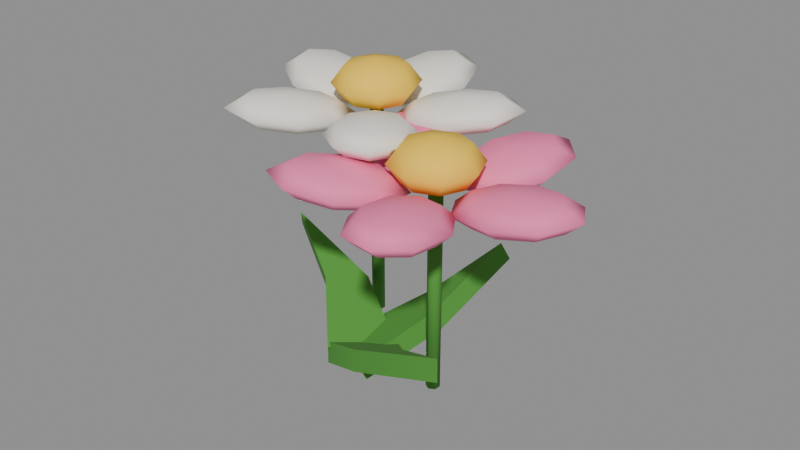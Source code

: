 # Source: prop_flower_1.blend  (saved by Blender 5.0.119; exported with 4.5.12 LTS)
import bpy
from mathutils import Matrix  # noqa: F401  (used for matrix-valued properties, if any)

bpy.ops.wm.read_factory_settings(use_empty=True)
scene = bpy.context.scene
scene.name = 'Scene'

# ---- materials (node trees are filled in below, after node groups)
mat_stem = bpy.data.materials.new('Stem')
mat_stem.diffuse_color = (0.298, 0.5804, 0.2118, 1.0)
mat_petalpink = bpy.data.materials.new('PetalPink')
mat_petalpink.diffuse_color = (1.0, 0.498, 0.6902, 1.0)
mat_petalyellow = bpy.data.materials.new('PetalYellow')
mat_petalyellow.diffuse_color = (1.0, 0.8235, 0.2471, 1.0)
mat_petalwhite = bpy.data.materials.new('PetalWhite')
mat_petalwhite.diffuse_color = (0.9686, 0.9529, 0.9176, 1.0)

# ---- material node trees
mat_stem.use_nodes = True; mat_stem.node_tree.nodes.clear()
_N = mat_stem.node_tree.nodes; _L = mat_stem.node_tree.links
n0 = _N.new('ShaderNodeBsdfPrincipled'); n0.name = 'Principled BSDF'; n0.location = (-200, 100)
n0.inputs[0].default_value = (0.07227, 0.2961, 0.03689, 1.0)
n0.inputs[2].default_value = 0.9
n1 = _N.new('ShaderNodeOutputMaterial'); n1.name = 'Material Output'; n1.location = (200, 100)
_L.new(n0.outputs[0], n1.inputs[0])
n1.is_active_output = True
mat_petalpink.use_nodes = True; mat_petalpink.node_tree.nodes.clear()
_N = mat_petalpink.node_tree.nodes; _L = mat_petalpink.node_tree.links
n0 = _N.new('ShaderNodeBsdfPrincipled'); n0.name = 'Principled BSDF'; n0.location = (-200, 100)
n0.inputs[0].default_value = (1.0, 0.2122, 0.4342, 1.0)
n0.inputs[2].default_value = 0.8
n1 = _N.new('ShaderNodeOutputMaterial'); n1.name = 'Material Output'; n1.location = (200, 100)
_L.new(n0.outputs[0], n1.inputs[0])
n1.is_active_output = True
mat_petalyellow.use_nodes = True; mat_petalyellow.node_tree.nodes.clear()
_N = mat_petalyellow.node_tree.nodes; _L = mat_petalyellow.node_tree.links
n0 = _N.new('ShaderNodeBsdfPrincipled'); n0.name = 'Principled BSDF'; n0.location = (-200, 100)
n0.inputs[0].default_value = (1.0, 0.6445, 0.04971, 1.0)
n0.inputs[2].default_value = 0.8
n1 = _N.new('ShaderNodeOutputMaterial'); n1.name = 'Material Output'; n1.location = (200, 100)
_L.new(n0.outputs[0], n1.inputs[0])
n1.is_active_output = True
mat_petalwhite.use_nodes = True; mat_petalwhite.node_tree.nodes.clear()
_N = mat_petalwhite.node_tree.nodes; _L = mat_petalwhite.node_tree.links
n0 = _N.new('ShaderNodeBsdfPrincipled'); n0.name = 'Principled BSDF'; n0.location = (-200, 100)
n0.inputs[0].default_value = (0.9301, 0.8963, 0.8228, 1.0)
n0.inputs[2].default_value = 0.8
n1 = _N.new('ShaderNodeOutputMaterial'); n1.name = 'Material Output'; n1.location = (200, 100)
_L.new(n0.outputs[0], n1.inputs[0])
n1.is_active_output = True

# ---- meshes
me_stem0 = bpy.data.meshes.new('Stem0')
me_stem0.from_pydata([(0.0, 0.01, -0.154), (0.0, 0.01, 0.154), (0.00866, 0.005, -0.154), (0.00866, 0.005, 0.154), (0.00866, -0.005, -0.154), (0.00866, -0.005, 0.154), (0.0, -0.01, -0.154), (0.0, -0.01, 0.154), (-0.00866, -0.005, -0.154), (-0.00866, -0.005, 0.154), (-0.00866, 0.005, -0.154), (-0.00866, 0.005, 0.154)], [], [(0, 1, 3, 2), (2, 3, 5, 4), (4, 5, 7, 6), (6, 7, 9, 8), (3, 1, 11, 9, 7, 5), (8, 9, 11, 10), (10, 11, 1, 0), (0, 2, 4, 6, 8, 10)])
me_stem0.polygons.foreach_set('use_smooth', [True] * 8)
_k = set([(0, 1), (0, 2), (0, 10), (1, 3), (1, 11), (2, 3), (2, 4), (3, 5), (4, 5), (4, 6), (5, 7), (6, 7), (6, 8), (7, 9), (8, 9), (8, 10), (9, 11), (10, 11)])
me_stem0.attributes.new('sharp_edge', 'BOOLEAN', 'EDGE').data.foreach_set('value', [ (min(e.vertices), max(e.vertices)) in _k for e in me_stem0.edges])
me_stem0.materials.append(mat_stem)
me_stem0.update()
me_petal0_0 = bpy.data.meshes.new('Petal0_0')
me_petal0_0.from_pydata([(0.0, 0.0, 0.02496), (0.0, 0.0, -0.02496), (0.0468, 0.03315, 0.01765), (0.06619, 0.04688, 0.0), (0.0468, 0.03315, -0.01765), (0.06619, 0.0, 0.01765), (0.0936, 0.0, 0.0), (0.06619, 0.0, -0.01765), (0.0468, -0.03315, 0.01765), (0.06619, -0.04688, 0.0), (0.0468, -0.03315, -0.01765), (0.0, -0.04688, 0.01765), (0.0, -0.0663, 0.0), (0.0, -0.04688, -0.01765), (-0.0468, -0.03315, 0.01765), (-0.06619, -0.04688, 0.0), (-0.0468, -0.03315, -0.01765), (-0.06619, 0.0, 0.01765), (-0.0936, 0.0, 0.0), (-0.06619, 0.0, -0.01765), (-0.0468, 0.03315, 0.01765), (-0.06619, 0.04688, 0.0), (-0.0468, 0.03315, -0.01765), (0.0, 0.04688, 0.01765), (0.0, 0.0663, 0.0), (0.0, 0.04688, -0.01765)], [], [(25, 24, 3, 4), (23, 0, 2), (1, 25, 4), (24, 23, 2, 3), (4, 3, 6, 7), (2, 0, 5), (1, 4, 7), (3, 2, 5, 6), (7, 6, 9, 10), (5, 0, 8), (1, 7, 10), (6, 5, 8, 9), (10, 9, 12, 13), (8, 0, 11), (1, 10, 13), (9, 8, 11, 12), (12, 11, 14, 15), (13, 12, 15, 16), (11, 0, 14), (1, 13, 16), (1, 16, 19), (15, 14, 17, 18), (16, 15, 18, 19), (14, 0, 17), (1, 19, 22), (18, 17, 20, 21), (19, 18, 21, 22), (17, 0, 20), (1, 22, 25), (21, 20, 23, 24), (22, 21, 24, 25), (20, 0, 23)])
me_petal0_0.polygons.foreach_set('use_smooth', [True] * 32)
me_petal0_0.materials.append(mat_petalpink)
me_petal0_0.update()
me_petal0_1 = bpy.data.meshes.new('Petal0_1')
me_petal0_1.from_pydata([(0.0, 0.0, 0.02496), (0.0, 0.0, -0.02496), (0.0468, 0.03315, 0.01765), (0.06619, 0.04688, 0.0), (0.0468, 0.03315, -0.01765), (0.06619, 0.0, 0.01765), (0.0936, 0.0, 0.0), (0.06619, 0.0, -0.01765), (0.0468, -0.03315, 0.01765), (0.06619, -0.04688, 0.0), (0.0468, -0.03315, -0.01765), (0.0, -0.04688, 0.01765), (0.0, -0.0663, 0.0), (0.0, -0.04688, -0.01765), (-0.0468, -0.03315, 0.01765), (-0.06619, -0.04688, 0.0), (-0.0468, -0.03315, -0.01765), (-0.06619, 0.0, 0.01765), (-0.0936, 0.0, 0.0), (-0.06619, 0.0, -0.01765), (-0.0468, 0.03315, 0.01765), (-0.06619, 0.04688, 0.0), (-0.0468, 0.03315, -0.01765), (0.0, 0.04688, 0.01765), (0.0, 0.0663, 0.0), (0.0, 0.04688, -0.01765)], [], [(25, 24, 3, 4), (23, 0, 2), (1, 25, 4), (24, 23, 2, 3), (4, 3, 6, 7), (2, 0, 5), (1, 4, 7), (3, 2, 5, 6), (7, 6, 9, 10), (5, 0, 8), (1, 7, 10), (6, 5, 8, 9), (10, 9, 12, 13), (8, 0, 11), (1, 10, 13), (9, 8, 11, 12), (12, 11, 14, 15), (13, 12, 15, 16), (11, 0, 14), (1, 13, 16), (1, 16, 19), (15, 14, 17, 18), (16, 15, 18, 19), (14, 0, 17), (1, 19, 22), (18, 17, 20, 21), (19, 18, 21, 22), (17, 0, 20), (1, 22, 25), (21, 20, 23, 24), (22, 21, 24, 25), (20, 0, 23)])
me_petal0_1.polygons.foreach_set('use_smooth', [True] * 32)
me_petal0_1.materials.append(mat_petalpink)
me_petal0_1.update()
me_petal0_2 = bpy.data.meshes.new('Petal0_2')
me_petal0_2.from_pydata([(0.0, 0.0, 0.02496), (0.0, 0.0, -0.02496), (0.0468, 0.03315, 0.01765), (0.06619, 0.04688, 0.0), (0.0468, 0.03315, -0.01765), (0.06619, 0.0, 0.01765), (0.0936, 0.0, 0.0), (0.06619, 0.0, -0.01765), (0.0468, -0.03315, 0.01765), (0.06619, -0.04688, 0.0), (0.0468, -0.03315, -0.01765), (0.0, -0.04688, 0.01765), (0.0, -0.0663, 0.0), (0.0, -0.04688, -0.01765), (-0.0468, -0.03315, 0.01765), (-0.06619, -0.04688, 0.0), (-0.0468, -0.03315, -0.01765), (-0.06619, 0.0, 0.01765), (-0.0936, 0.0, 0.0), (-0.06619, 0.0, -0.01765), (-0.0468, 0.03315, 0.01765), (-0.06619, 0.04688, 0.0), (-0.0468, 0.03315, -0.01765), (0.0, 0.04688, 0.01765), (0.0, 0.0663, 0.0), (0.0, 0.04688, -0.01765)], [], [(25, 24, 3, 4), (23, 0, 2), (1, 25, 4), (24, 23, 2, 3), (4, 3, 6, 7), (2, 0, 5), (1, 4, 7), (3, 2, 5, 6), (7, 6, 9, 10), (5, 0, 8), (1, 7, 10), (6, 5, 8, 9), (10, 9, 12, 13), (8, 0, 11), (1, 10, 13), (9, 8, 11, 12), (12, 11, 14, 15), (13, 12, 15, 16), (11, 0, 14), (1, 13, 16), (1, 16, 19), (15, 14, 17, 18), (16, 15, 18, 19), (14, 0, 17), (1, 19, 22), (18, 17, 20, 21), (19, 18, 21, 22), (17, 0, 20), (1, 22, 25), (21, 20, 23, 24), (22, 21, 24, 25), (20, 0, 23)])
me_petal0_2.polygons.foreach_set('use_smooth', [True] * 32)
me_petal0_2.materials.append(mat_petalpink)
me_petal0_2.update()
me_petal0_3 = bpy.data.meshes.new('Petal0_3')
me_petal0_3.from_pydata([(0.0, 0.0, 0.02496), (0.0, 0.0, -0.02496), (0.0468, 0.03315, 0.01765), (0.06619, 0.04688, 0.0), (0.0468, 0.03315, -0.01765), (0.06619, 0.0, 0.01765), (0.0936, 0.0, 0.0), (0.06619, 0.0, -0.01765), (0.0468, -0.03315, 0.01765), (0.06619, -0.04688, 0.0), (0.0468, -0.03315, -0.01765), (0.0, -0.04688, 0.01765), (0.0, -0.0663, 0.0), (0.0, -0.04688, -0.01765), (-0.0468, -0.03315, 0.01765), (-0.06619, -0.04688, 0.0), (-0.0468, -0.03315, -0.01765), (-0.06619, 0.0, 0.01765), (-0.0936, 0.0, 0.0), (-0.06619, 0.0, -0.01765), (-0.0468, 0.03315, 0.01765), (-0.06619, 0.04688, 0.0), (-0.0468, 0.03315, -0.01765), (0.0, 0.04688, 0.01765), (0.0, 0.0663, 0.0), (0.0, 0.04688, -0.01765)], [], [(25, 24, 3, 4), (23, 0, 2), (1, 25, 4), (24, 23, 2, 3), (4, 3, 6, 7), (2, 0, 5), (1, 4, 7), (3, 2, 5, 6), (7, 6, 9, 10), (5, 0, 8), (1, 7, 10), (6, 5, 8, 9), (10, 9, 12, 13), (8, 0, 11), (1, 10, 13), (9, 8, 11, 12), (12, 11, 14, 15), (13, 12, 15, 16), (11, 0, 14), (1, 13, 16), (1, 16, 19), (15, 14, 17, 18), (16, 15, 18, 19), (14, 0, 17), (1, 19, 22), (18, 17, 20, 21), (19, 18, 21, 22), (17, 0, 20), (1, 22, 25), (21, 20, 23, 24), (22, 21, 24, 25), (20, 0, 23)])
me_petal0_3.polygons.foreach_set('use_smooth', [True] * 32)
me_petal0_3.materials.append(mat_petalpink)
me_petal0_3.update()
me_petal0_4 = bpy.data.meshes.new('Petal0_4')
me_petal0_4.from_pydata([(0.0, 0.0, 0.02496), (0.0, 0.0, -0.02496), (0.0468, 0.03315, 0.01765), (0.06619, 0.04688, 0.0), (0.0468, 0.03315, -0.01765), (0.06619, 0.0, 0.01765), (0.0936, 0.0, 0.0), (0.06619, 0.0, -0.01765), (0.0468, -0.03315, 0.01765), (0.06619, -0.04688, 0.0), (0.0468, -0.03315, -0.01765), (0.0, -0.04688, 0.01765), (0.0, -0.0663, 0.0), (0.0, -0.04688, -0.01765), (-0.0468, -0.03315, 0.01765), (-0.06619, -0.04688, 0.0), (-0.0468, -0.03315, -0.01765), (-0.06619, 0.0, 0.01765), (-0.0936, 0.0, 0.0), (-0.06619, 0.0, -0.01765), (-0.0468, 0.03315, 0.01765), (-0.06619, 0.04688, 0.0), (-0.0468, 0.03315, -0.01765), (0.0, 0.04688, 0.01765), (0.0, 0.0663, 0.0), (0.0, 0.04688, -0.01765)], [], [(25, 24, 3, 4), (23, 0, 2), (1, 25, 4), (24, 23, 2, 3), (4, 3, 6, 7), (2, 0, 5), (1, 4, 7), (3, 2, 5, 6), (7, 6, 9, 10), (5, 0, 8), (1, 7, 10), (6, 5, 8, 9), (10, 9, 12, 13), (8, 0, 11), (1, 10, 13), (9, 8, 11, 12), (12, 11, 14, 15), (13, 12, 15, 16), (11, 0, 14), (1, 13, 16), (1, 16, 19), (15, 14, 17, 18), (16, 15, 18, 19), (14, 0, 17), (1, 19, 22), (18, 17, 20, 21), (19, 18, 21, 22), (17, 0, 20), (1, 22, 25), (21, 20, 23, 24), (22, 21, 24, 25), (20, 0, 23)])
me_petal0_4.polygons.foreach_set('use_smooth', [True] * 32)
me_petal0_4.materials.append(mat_petalpink)
me_petal0_4.update()
me_centre0 = bpy.data.meshes.new('Centre0')
me_centre0.from_pydata([(0.0, 0.0, 0.03575), (0.0, 0.04596, 0.02528), (0.0, 0.065, 0.0), (0.0, 0.04596, -0.02528), (0.0, 0.0, -0.03575), (0.0325, 0.0325, 0.02528), (0.04596, 0.04596, 0.0), (0.0325, 0.0325, -0.02528), (0.04596, 0.0, 0.02528), (0.065, 0.0, 0.0), (0.04596, 0.0, -0.02528), (0.0325, -0.0325, 0.02528), (0.04596, -0.04596, 0.0), (0.0325, -0.0325, -0.02528), (0.0, -0.04596, 0.02528), (0.0, -0.065, 0.0), (0.0, -0.04596, -0.02528), (-0.0325, -0.0325, 0.02528), (-0.04596, -0.04596, 0.0), (-0.0325, -0.0325, -0.02528), (-0.04596, 0.0, 0.02528), (-0.065, 0.0, 0.0), (-0.04596, 0.0, -0.02528), (-0.0325, 0.0325, 0.02528), (-0.04596, 0.04596, 0.0), (-0.0325, 0.0325, -0.02528)], [], [(3, 2, 6, 7), (1, 0, 5), (4, 3, 7), (2, 1, 5, 6), (7, 6, 9, 10), (5, 0, 8), (4, 7, 10), (6, 5, 8, 9), (10, 9, 12, 13), (8, 0, 11), (4, 10, 13), (9, 8, 11, 12), (13, 12, 15, 16), (11, 0, 14), (4, 13, 16), (12, 11, 14, 15), (15, 14, 17, 18), (16, 15, 18, 19), (14, 0, 17), (4, 16, 19), (4, 19, 22), (18, 17, 20, 21), (19, 18, 21, 22), (17, 0, 20), (4, 22, 25), (21, 20, 23, 24), (22, 21, 24, 25), (20, 0, 23), (4, 25, 3), (24, 23, 1, 2), (25, 24, 2, 3), (23, 0, 1)])
me_centre0.polygons.foreach_set('use_smooth', [True] * 32)
me_centre0.materials.append(mat_petalyellow)
me_centre0.update()
me_stem1 = bpy.data.meshes.new('Stem1')
me_stem1.from_pydata([(0.0, 0.01, -0.1695), (0.0, 0.01, 0.1695), (0.00866, 0.005, -0.1695), (0.00866, 0.005, 0.1695), (0.00866, -0.005, -0.1695), (0.00866, -0.005, 0.1695), (0.0, -0.01, -0.1695), (0.0, -0.01, 0.1695), (-0.00866, -0.005, -0.1695), (-0.00866, -0.005, 0.1695), (-0.00866, 0.005, -0.1695), (-0.00866, 0.005, 0.1695)], [], [(0, 1, 3, 2), (2, 3, 5, 4), (4, 5, 7, 6), (6, 7, 9, 8), (3, 1, 11, 9, 7, 5), (8, 9, 11, 10), (10, 11, 1, 0), (0, 2, 4, 6, 8, 10)])
me_stem1.polygons.foreach_set('use_smooth', [True] * 8)
_k = set([(0, 1), (0, 2), (0, 10), (1, 3), (1, 11), (2, 3), (2, 4), (3, 5), (4, 5), (4, 6), (5, 7), (6, 7), (6, 8), (7, 9), (8, 9), (8, 10), (9, 11), (10, 11)])
me_stem1.attributes.new('sharp_edge', 'BOOLEAN', 'EDGE').data.foreach_set('value', [ (min(e.vertices), max(e.vertices)) in _k for e in me_stem1.edges])
me_stem1.materials.append(mat_stem)
me_stem1.update()
me_petal1_0 = bpy.data.meshes.new('Petal1_0')
me_petal1_0.from_pydata([(0.0, 0.0, 0.02496), (0.0, 0.0, -0.02496), (0.0468, 0.03315, 0.01765), (0.06619, 0.04688, 0.0), (0.0468, 0.03315, -0.01765), (0.06619, 0.0, 0.01765), (0.0936, 0.0, 0.0), (0.06619, 0.0, -0.01765), (0.0468, -0.03315, 0.01765), (0.06619, -0.04688, 0.0), (0.0468, -0.03315, -0.01765), (0.0, -0.04688, 0.01765), (0.0, -0.0663, 0.0), (0.0, -0.04688, -0.01765), (-0.0468, -0.03315, 0.01765), (-0.06619, -0.04688, 0.0), (-0.0468, -0.03315, -0.01765), (-0.06619, 0.0, 0.01765), (-0.0936, 0.0, 0.0), (-0.06619, 0.0, -0.01765), (-0.0468, 0.03315, 0.01765), (-0.06619, 0.04688, 0.0), (-0.0468, 0.03315, -0.01765), (0.0, 0.04688, 0.01765), (0.0, 0.0663, 0.0), (0.0, 0.04688, -0.01765)], [], [(25, 24, 3, 4), (23, 0, 2), (1, 25, 4), (24, 23, 2, 3), (4, 3, 6, 7), (2, 0, 5), (1, 4, 7), (3, 2, 5, 6), (7, 6, 9, 10), (5, 0, 8), (1, 7, 10), (6, 5, 8, 9), (10, 9, 12, 13), (8, 0, 11), (1, 10, 13), (9, 8, 11, 12), (12, 11, 14, 15), (13, 12, 15, 16), (11, 0, 14), (1, 13, 16), (1, 16, 19), (15, 14, 17, 18), (16, 15, 18, 19), (14, 0, 17), (1, 19, 22), (18, 17, 20, 21), (19, 18, 21, 22), (17, 0, 20), (1, 22, 25), (21, 20, 23, 24), (22, 21, 24, 25), (20, 0, 23)])
me_petal1_0.polygons.foreach_set('use_smooth', [True] * 32)
me_petal1_0.materials.append(mat_petalwhite)
me_petal1_0.update()
me_petal1_1 = bpy.data.meshes.new('Petal1_1')
me_petal1_1.from_pydata([(0.0, 0.0, 0.02496), (0.0, 0.0, -0.02496), (0.0468, 0.03315, 0.01765), (0.06619, 0.04688, 0.0), (0.0468, 0.03315, -0.01765), (0.06619, 0.0, 0.01765), (0.0936, 0.0, 0.0), (0.06619, 0.0, -0.01765), (0.0468, -0.03315, 0.01765), (0.06619, -0.04688, 0.0), (0.0468, -0.03315, -0.01765), (0.0, -0.04688, 0.01765), (0.0, -0.0663, 0.0), (0.0, -0.04688, -0.01765), (-0.0468, -0.03315, 0.01765), (-0.06619, -0.04688, 0.0), (-0.0468, -0.03315, -0.01765), (-0.06619, 0.0, 0.01765), (-0.0936, 0.0, 0.0), (-0.06619, 0.0, -0.01765), (-0.0468, 0.03315, 0.01765), (-0.06619, 0.04688, 0.0), (-0.0468, 0.03315, -0.01765), (0.0, 0.04688, 0.01765), (0.0, 0.0663, 0.0), (0.0, 0.04688, -0.01765)], [], [(25, 24, 3, 4), (23, 0, 2), (1, 25, 4), (24, 23, 2, 3), (4, 3, 6, 7), (2, 0, 5), (1, 4, 7), (3, 2, 5, 6), (7, 6, 9, 10), (5, 0, 8), (1, 7, 10), (6, 5, 8, 9), (10, 9, 12, 13), (8, 0, 11), (1, 10, 13), (9, 8, 11, 12), (12, 11, 14, 15), (13, 12, 15, 16), (11, 0, 14), (1, 13, 16), (1, 16, 19), (15, 14, 17, 18), (16, 15, 18, 19), (14, 0, 17), (1, 19, 22), (18, 17, 20, 21), (19, 18, 21, 22), (17, 0, 20), (1, 22, 25), (21, 20, 23, 24), (22, 21, 24, 25), (20, 0, 23)])
me_petal1_1.polygons.foreach_set('use_smooth', [True] * 32)
me_petal1_1.materials.append(mat_petalwhite)
me_petal1_1.update()
me_petal1_2 = bpy.data.meshes.new('Petal1_2')
me_petal1_2.from_pydata([(0.0, 0.0, 0.02496), (0.0, 0.0, -0.02496), (0.0468, 0.03315, 0.01765), (0.06619, 0.04688, 0.0), (0.0468, 0.03315, -0.01765), (0.06619, 0.0, 0.01765), (0.0936, 0.0, 0.0), (0.06619, 0.0, -0.01765), (0.0468, -0.03315, 0.01765), (0.06619, -0.04688, 0.0), (0.0468, -0.03315, -0.01765), (0.0, -0.04688, 0.01765), (0.0, -0.0663, 0.0), (0.0, -0.04688, -0.01765), (-0.0468, -0.03315, 0.01765), (-0.06619, -0.04688, 0.0), (-0.0468, -0.03315, -0.01765), (-0.06619, 0.0, 0.01765), (-0.0936, 0.0, 0.0), (-0.06619, 0.0, -0.01765), (-0.0468, 0.03315, 0.01765), (-0.06619, 0.04688, 0.0), (-0.0468, 0.03315, -0.01765), (0.0, 0.04688, 0.01765), (0.0, 0.0663, 0.0), (0.0, 0.04688, -0.01765)], [], [(25, 24, 3, 4), (23, 0, 2), (1, 25, 4), (24, 23, 2, 3), (4, 3, 6, 7), (2, 0, 5), (1, 4, 7), (3, 2, 5, 6), (7, 6, 9, 10), (5, 0, 8), (1, 7, 10), (6, 5, 8, 9), (10, 9, 12, 13), (8, 0, 11), (1, 10, 13), (9, 8, 11, 12), (12, 11, 14, 15), (13, 12, 15, 16), (11, 0, 14), (1, 13, 16), (1, 16, 19), (15, 14, 17, 18), (16, 15, 18, 19), (14, 0, 17), (1, 19, 22), (18, 17, 20, 21), (19, 18, 21, 22), (17, 0, 20), (1, 22, 25), (21, 20, 23, 24), (22, 21, 24, 25), (20, 0, 23)])
me_petal1_2.polygons.foreach_set('use_smooth', [True] * 32)
me_petal1_2.materials.append(mat_petalwhite)
me_petal1_2.update()
me_petal1_3 = bpy.data.meshes.new('Petal1_3')
me_petal1_3.from_pydata([(0.0, 0.0, 0.02496), (0.0, 0.0, -0.02496), (0.0468, 0.03315, 0.01765), (0.06619, 0.04688, 0.0), (0.0468, 0.03315, -0.01765), (0.06619, 0.0, 0.01765), (0.0936, 0.0, 0.0), (0.06619, 0.0, -0.01765), (0.0468, -0.03315, 0.01765), (0.06619, -0.04688, 0.0), (0.0468, -0.03315, -0.01765), (0.0, -0.04688, 0.01765), (0.0, -0.0663, 0.0), (0.0, -0.04688, -0.01765), (-0.0468, -0.03315, 0.01765), (-0.06619, -0.04688, 0.0), (-0.0468, -0.03315, -0.01765), (-0.06619, 0.0, 0.01765), (-0.0936, 0.0, 0.0), (-0.06619, 0.0, -0.01765), (-0.0468, 0.03315, 0.01765), (-0.06619, 0.04688, 0.0), (-0.0468, 0.03315, -0.01765), (0.0, 0.04688, 0.01765), (0.0, 0.0663, 0.0), (0.0, 0.04688, -0.01765)], [], [(25, 24, 3, 4), (23, 0, 2), (1, 25, 4), (24, 23, 2, 3), (4, 3, 6, 7), (2, 0, 5), (1, 4, 7), (3, 2, 5, 6), (7, 6, 9, 10), (5, 0, 8), (1, 7, 10), (6, 5, 8, 9), (10, 9, 12, 13), (8, 0, 11), (1, 10, 13), (9, 8, 11, 12), (12, 11, 14, 15), (13, 12, 15, 16), (11, 0, 14), (1, 13, 16), (1, 16, 19), (15, 14, 17, 18), (16, 15, 18, 19), (14, 0, 17), (1, 19, 22), (18, 17, 20, 21), (19, 18, 21, 22), (17, 0, 20), (1, 22, 25), (21, 20, 23, 24), (22, 21, 24, 25), (20, 0, 23)])
me_petal1_3.polygons.foreach_set('use_smooth', [True] * 32)
me_petal1_3.materials.append(mat_petalwhite)
me_petal1_3.update()
me_petal1_4 = bpy.data.meshes.new('Petal1_4')
me_petal1_4.from_pydata([(0.0, 0.0, 0.02496), (0.0, 0.0, -0.02496), (0.0468, 0.03315, 0.01765), (0.06619, 0.04688, 0.0), (0.0468, 0.03315, -0.01765), (0.06619, 0.0, 0.01765), (0.0936, 0.0, 0.0), (0.06619, 0.0, -0.01765), (0.0468, -0.03315, 0.01765), (0.06619, -0.04688, 0.0), (0.0468, -0.03315, -0.01765), (0.0, -0.04688, 0.01765), (0.0, -0.0663, 0.0), (0.0, -0.04688, -0.01765), (-0.0468, -0.03315, 0.01765), (-0.06619, -0.04688, 0.0), (-0.0468, -0.03315, -0.01765), (-0.06619, 0.0, 0.01765), (-0.0936, 0.0, 0.0), (-0.06619, 0.0, -0.01765), (-0.0468, 0.03315, 0.01765), (-0.06619, 0.04688, 0.0), (-0.0468, 0.03315, -0.01765), (0.0, 0.04688, 0.01765), (0.0, 0.0663, 0.0), (0.0, 0.04688, -0.01765)], [], [(25, 24, 3, 4), (23, 0, 2), (1, 25, 4), (24, 23, 2, 3), (4, 3, 6, 7), (2, 0, 5), (1, 4, 7), (3, 2, 5, 6), (7, 6, 9, 10), (5, 0, 8), (1, 7, 10), (6, 5, 8, 9), (10, 9, 12, 13), (8, 0, 11), (1, 10, 13), (9, 8, 11, 12), (12, 11, 14, 15), (13, 12, 15, 16), (11, 0, 14), (1, 13, 16), (1, 16, 19), (15, 14, 17, 18), (16, 15, 18, 19), (14, 0, 17), (1, 19, 22), (18, 17, 20, 21), (19, 18, 21, 22), (17, 0, 20), (1, 22, 25), (21, 20, 23, 24), (22, 21, 24, 25), (20, 0, 23)])
me_petal1_4.polygons.foreach_set('use_smooth', [True] * 32)
me_petal1_4.materials.append(mat_petalwhite)
me_petal1_4.update()
me_centre1 = bpy.data.meshes.new('Centre1')
me_centre1.from_pydata([(0.0, 0.0, 0.03575), (0.0, 0.04596, 0.02528), (0.0, 0.065, 0.0), (0.0, 0.04596, -0.02528), (0.0, 0.0, -0.03575), (0.0325, 0.0325, 0.02528), (0.04596, 0.04596, 0.0), (0.0325, 0.0325, -0.02528), (0.04596, 0.0, 0.02528), (0.065, 0.0, 0.0), (0.04596, 0.0, -0.02528), (0.0325, -0.0325, 0.02528), (0.04596, -0.04596, 0.0), (0.0325, -0.0325, -0.02528), (0.0, -0.04596, 0.02528), (0.0, -0.065, 0.0), (0.0, -0.04596, -0.02528), (-0.0325, -0.0325, 0.02528), (-0.04596, -0.04596, 0.0), (-0.0325, -0.0325, -0.02528), (-0.04596, 0.0, 0.02528), (-0.065, 0.0, 0.0), (-0.04596, 0.0, -0.02528), (-0.0325, 0.0325, 0.02528), (-0.04596, 0.04596, 0.0), (-0.0325, 0.0325, -0.02528)], [], [(3, 2, 6, 7), (1, 0, 5), (4, 3, 7), (2, 1, 5, 6), (7, 6, 9, 10), (5, 0, 8), (4, 7, 10), (6, 5, 8, 9), (10, 9, 12, 13), (8, 0, 11), (4, 10, 13), (9, 8, 11, 12), (13, 12, 15, 16), (11, 0, 14), (4, 13, 16), (12, 11, 14, 15), (15, 14, 17, 18), (16, 15, 18, 19), (14, 0, 17), (4, 16, 19), (4, 19, 22), (18, 17, 20, 21), (19, 18, 21, 22), (17, 0, 20), (4, 22, 25), (21, 20, 23, 24), (22, 21, 24, 25), (20, 0, 23), (4, 25, 3), (24, 23, 1, 2), (25, 24, 2, 3), (23, 0, 1)])
me_centre1.polygons.foreach_set('use_smooth', [True] * 32)
me_centre1.materials.append(mat_petalyellow)
me_centre1.update()
me_leaf0 = bpy.data.meshes.new('Leaf0')
me_leaf0.from_pydata([(-0.05, -0.015, 0.0), (0.05, -0.015, 0.0), (0.05732, -0.015, 0.12), (0.1, -0.015, 0.24), (-0.007322, -0.015, 0.12), (-0.05, 0.015, 0.0), (0.05, 0.015, 0.0), (0.05732, 0.015, 0.12), (0.1, 0.015, 0.24), (-0.007322, 0.015, 0.12)], [], [(0, 1, 2, 3, 4), (5, 9, 8, 7, 6), (3, 8, 9, 4), (1, 6, 7, 2), (4, 9, 5, 0), (2, 7, 8, 3), (0, 5, 6, 1)])
me_leaf0.polygons.foreach_set('use_smooth', [True] * 7)
_k = set([(0, 1), (0, 4), (0, 5), (1, 2), (1, 6), (2, 3), (3, 4), (3, 8), (5, 6), (5, 9), (6, 7), (7, 8), (8, 9)])
me_leaf0.attributes.new('sharp_edge', 'BOOLEAN', 'EDGE').data.foreach_set('value', [ (min(e.vertices), max(e.vertices)) in _k for e in me_leaf0.edges])
me_leaf0.materials.append(mat_stem)
me_leaf0.update()
me_leaf1 = bpy.data.meshes.new('Leaf1')
me_leaf1.from_pydata([(-0.05, -0.015, 0.0), (0.05, -0.015, 0.0), (0.05732, -0.015, 0.12), (0.1, -0.015, 0.24), (-0.007322, -0.015, 0.12), (-0.05, 0.015, 0.0), (0.05, 0.015, 0.0), (0.05732, 0.015, 0.12), (0.1, 0.015, 0.24), (-0.007322, 0.015, 0.12)], [], [(0, 1, 2, 3, 4), (5, 9, 8, 7, 6), (3, 8, 9, 4), (1, 6, 7, 2), (4, 9, 5, 0), (2, 7, 8, 3), (0, 5, 6, 1)])
me_leaf1.polygons.foreach_set('use_smooth', [True] * 7)
_k = set([(0, 1), (0, 4), (0, 5), (1, 2), (1, 6), (2, 3), (3, 4), (3, 8), (5, 6), (5, 9), (6, 7), (7, 8), (8, 9)])
me_leaf1.attributes.new('sharp_edge', 'BOOLEAN', 'EDGE').data.foreach_set('value', [ (min(e.vertices), max(e.vertices)) in _k for e in me_leaf1.edges])
me_leaf1.materials.append(mat_stem)
me_leaf1.update()
me_leaf2 = bpy.data.meshes.new('Leaf2')
me_leaf2.from_pydata([(-0.05, -0.015, 0.0), (0.05, -0.015, 0.0), (0.05732, -0.015, 0.12), (0.1, -0.015, 0.24), (-0.007322, -0.015, 0.12), (-0.05, 0.015, 0.0), (0.05, 0.015, 0.0), (0.05732, 0.015, 0.12), (0.1, 0.015, 0.24), (-0.007322, 0.015, 0.12)], [], [(0, 1, 2, 3, 4), (5, 9, 8, 7, 6), (3, 8, 9, 4), (1, 6, 7, 2), (4, 9, 5, 0), (2, 7, 8, 3), (0, 5, 6, 1)])
me_leaf2.polygons.foreach_set('use_smooth', [True] * 7)
_k = set([(0, 1), (0, 4), (0, 5), (1, 2), (1, 6), (2, 3), (3, 4), (3, 8), (5, 6), (5, 9), (6, 7), (7, 8), (8, 9)])
me_leaf2.attributes.new('sharp_edge', 'BOOLEAN', 'EDGE').data.foreach_set('value', [ (min(e.vertices), max(e.vertices)) in _k for e in me_leaf2.edges])
me_leaf2.materials.append(mat_stem)
me_leaf2.update()

# ---- objects
ob_stem0 = bpy.data.objects.new('Stem0', me_stem0)
ob_petal0_0 = bpy.data.objects.new('Petal0_0', me_petal0_0)
ob_petal0_1 = bpy.data.objects.new('Petal0_1', me_petal0_1)
ob_petal0_2 = bpy.data.objects.new('Petal0_2', me_petal0_2)
ob_petal0_3 = bpy.data.objects.new('Petal0_3', me_petal0_3)
ob_petal0_4 = bpy.data.objects.new('Petal0_4', me_petal0_4)
ob_centre0 = bpy.data.objects.new('Centre0', me_centre0)
ob_stem1 = bpy.data.objects.new('Stem1', me_stem1)
ob_petal1_0 = bpy.data.objects.new('Petal1_0', me_petal1_0)
ob_petal1_1 = bpy.data.objects.new('Petal1_1', me_petal1_1)
ob_petal1_2 = bpy.data.objects.new('Petal1_2', me_petal1_2)
ob_petal1_3 = bpy.data.objects.new('Petal1_3', me_petal1_3)
ob_petal1_4 = bpy.data.objects.new('Petal1_4', me_petal1_4)
ob_centre1 = bpy.data.objects.new('Centre1', me_centre1)
ob_leaf0 = bpy.data.objects.new('Leaf0', me_leaf0)
ob_leaf1 = bpy.data.objects.new('Leaf1', me_leaf1)
ob_leaf2 = bpy.data.objects.new('Leaf2', me_leaf2)
ob_body = bpy.data.objects.new('Body', None)

# ---- transforms, parenting, visibility, modifiers, constraints
ob_stem0.parent = ob_body
ob_stem0.location = (0.13, 0.0, 0.154)
ob_petal0_0.parent = ob_body
ob_petal0_0.location = (0.2535, 0.0, 0.3081)
ob_petal0_0.rotation_euler = (0.0, -0.1396, 0.0)
ob_petal0_1.parent = ob_body
ob_petal0_1.location = (0.1682, 0.1175, 0.3081)
ob_petal0_1.rotation_euler = (0.0, -0.1396, 1.257)
ob_petal0_2.parent = ob_body
ob_petal0_2.location = (0.03009, 0.07259, 0.3081)
ob_petal0_2.rotation_euler = (0.0, -0.1396, 2.513)
ob_petal0_3.parent = ob_body
ob_petal0_3.location = (0.03009, -0.07259, 0.3081)
ob_petal0_3.rotation_euler = (0.0, -0.1396, 3.77)
ob_petal0_4.parent = ob_body
ob_petal0_4.location = (0.1682, -0.1175, 0.3081)
ob_petal0_4.rotation_euler = (0.0, -0.1396, 5.027)
ob_centre0.parent = ob_body
ob_centre0.location = (0.13, 0.0, 0.3381)
ob_stem1.parent = ob_body
ob_stem1.location = (-0.06563, 0.1122, 0.1695)
ob_petal1_0.parent = ob_body
ob_petal1_0.location = (0.05042, 0.1545, 0.3391)
ob_petal1_0.rotation_euler = (0.0, -0.1396, 0.3491)
ob_petal1_1.parent = ob_body
ob_petal1_1.location = (-0.06994, 0.2356, 0.3391)
ob_petal1_1.rotation_euler = (0.0, -0.1396, 1.606)
ob_petal1_2.parent = ob_body
ob_petal1_2.location = (-0.1843, 0.1463, 0.3391)
ob_petal1_2.rotation_euler = (0.0, -0.1396, 2.862)
ob_petal1_3.parent = ob_body
ob_petal1_3.location = (-0.1347, 0.009831, 0.3391)
ob_petal1_3.rotation_euler = (0.0, -0.1396, 4.119)
ob_petal1_4.parent = ob_body
ob_petal1_4.location = (0.0104, 0.0149, 0.3391)
ob_petal1_4.rotation_euler = (0.0, -0.1396, 5.376)
ob_centre1.parent = ob_body
ob_centre1.location = (-0.06563, 0.1122, 0.3691)
ob_leaf0.parent = ob_body
ob_leaf0.location = (0.0, 0.0, 0.0)
ob_leaf0.rotation_euler = (1.082, 0.0, 0.6981)
ob_leaf1.parent = ob_body
ob_leaf1.location = (0.0, 0.0, 0.0)
ob_leaf1.rotation_euler = (1.082, 0.0, 3.84)
ob_leaf2.parent = ob_body
ob_leaf2.location = (0.0, 0.0, 0.0)
ob_leaf2.rotation_euler = (1.082, 0.0, 2.269)
ob_body.location = (0.0, 0.0, 0.0)
ob_body.empty_display_size = 0.1

# ---- collection membership
scene.collection.objects.link(ob_stem0)
scene.collection.objects.link(ob_petal0_0)
scene.collection.objects.link(ob_petal0_1)
scene.collection.objects.link(ob_petal0_2)
scene.collection.objects.link(ob_petal0_3)
scene.collection.objects.link(ob_petal0_4)
scene.collection.objects.link(ob_centre0)
scene.collection.objects.link(ob_stem1)
scene.collection.objects.link(ob_petal1_0)
scene.collection.objects.link(ob_petal1_1)
scene.collection.objects.link(ob_petal1_2)
scene.collection.objects.link(ob_petal1_3)
scene.collection.objects.link(ob_petal1_4)
scene.collection.objects.link(ob_centre1)
scene.collection.objects.link(ob_leaf0)
scene.collection.objects.link(ob_leaf1)
scene.collection.objects.link(ob_leaf2)
scene.collection.objects.link(ob_body)

# ---- scene / render settings (as saved in the file)
scene.frame_start = 1; scene.frame_end = 250; scene.frame_set(1)
scene.render.engine = 'BLENDER_EEVEE_NEXT'
scene.render.bake_bias = 0.0
scene.render.bake_samples = 0
scene.cycles.sampling_pattern = 'TABULATED_SOBOL'
scene.eevee.use_volume_custom_range = False
bpy.context.view_layer.update()

# ---- added for rendering (the .blend has no active camera and no usable light): camera, sun + grey world if the file has none
cam_auto = bpy.data.cameras.new('AutoCamera')
cam_auto.lens = 50.0
cam_auto.sensor_width = 36.0
cam_auto.clip_end = 1000.0
ob_auto_camera = bpy.data.objects.new('AutoCamera', cam_auto)
scene.collection.objects.link(ob_auto_camera)
ob_auto_camera.location = (0.908907, -1.0056, 0.901072)
ob_auto_camera.rotation_euler = (1.09748, -7.21219e-08, 0.694738)
scene.camera = ob_auto_camera
light_auto_sun = bpy.data.lights.new('AutoSun', 'SUN')
light_auto_sun.energy = 3.0
light_auto_sun.angle = 0.0523599
ob_auto_sun = bpy.data.objects.new('AutoSun', light_auto_sun)
scene.collection.objects.link(ob_auto_sun)
ob_auto_sun.rotation_euler = (0.872665, 0.174533, 0.523599)
if scene.world is None:
    world_auto = bpy.data.worlds.new('AutoWorld')
    world_auto.color = (0.3, 0.3, 0.3)
    scene.world = world_auto
bpy.context.view_layer.update()
